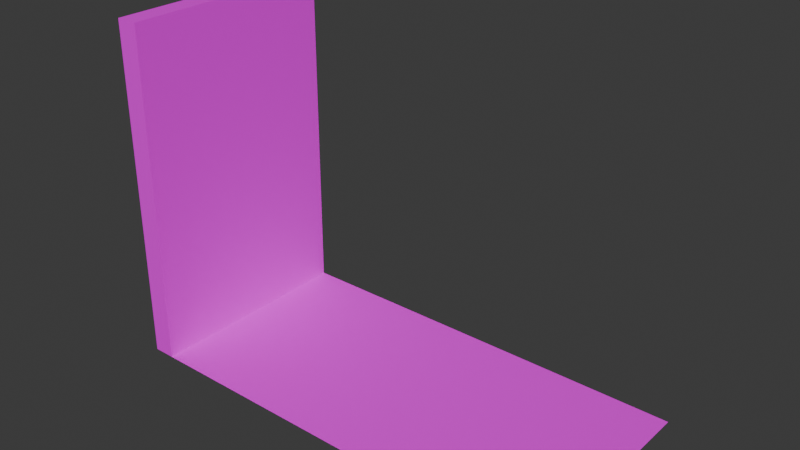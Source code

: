 # Source: Frame_Empty.blend  (saved by Blender 4.3.34; exported with 4.5.12 LTS)
import bpy
from mathutils import Matrix  # noqa: F401  (used for matrix-valued properties, if any)

bpy.ops.wm.read_factory_settings(use_empty=True)
scene = bpy.context.scene
scene.name = 'Scene'

# ---- collections
col_collection = bpy.data.collections.new('Collection'); scene.collection.children.link(col_collection)

# ---- images (referenced by path relative to the original .blend; pixels are not part of the script)
import os
ASSET_DIR = os.environ.get("B2B_ASSET_DIR", "")  # directory of the original .blend (textures are referenced by path, not embedded)
HERE = os.path.dirname(os.path.abspath(__file__))  # packed textures are extracted next to this script under _unpacked/

def load_image(name, relpath, width, height, colorspace="sRGB"):
    """Load a texture the original file referenced (path relative to the .blend, or extracted next to this script)."""
    p = next((c for c in (os.path.join(HERE, relpath), os.path.join(ASSET_DIR, relpath)) if relpath and os.path.exists(c)), "")
    if p:
        img = bpy.data.images.load(p, check_existing=True)
        img.name = name
    else:  # same state as the original file: an image datablock whose file is absent (Cycles renders it pink)
        img = bpy.data.images.new(name, width, height)
        img.source = "FILE"
        img.filepath = "//" + (relpath or name)
    img.colorspace_settings.name = colorspace
    return img
img_diffusecolor_texture = load_image('DiffuseColor_Texture', 'GridBox_Default.png', 1024, 1024, 'sRGB')
img_diffusecolor_texture_001 = load_image('DiffuseColor_Texture.001', 'GridBox_Default.png', 1024, 1024, 'Non-Color')

# ---- materials (node trees are filled in below, after node groups)
mat_probuilderdefault = bpy.data.materials.new('ProBuilderDefault')
mat_probuilderdefault.use_transparency_overlap = False
mat_probuilderdefault.show_transparent_back = False
mat_probuilderdefault.diffuse_color = (1.0, 1.0, 1.0, 1.0)
mat_probuilderdefault.roughness = 0.5528

# ---- material node trees
mat_probuilderdefault.use_nodes = True; mat_probuilderdefault.node_tree.nodes.clear()
_N = mat_probuilderdefault.node_tree.nodes; _L = mat_probuilderdefault.node_tree.links
n0 = _N.new('ShaderNodeBsdfPrincipled'); n0.name = 'Principled BSDF'; n0.location = (10, 300)
n0.inputs[2].default_value = 0.5528
n0.inputs[27].default_value = (0.0, 0.0, 0.0, 1.0)
n0.inputs[28].default_value = 1.0
n1 = _N.new('ShaderNodeOutputMaterial'); n1.name = 'Material Output'; n1.location = (300, 300)
n2 = _N.new('ShaderNodeNormalMap'); n2.name = 'Normal Map'; n2.location = (-300, -300)
n2.label = 'Normal/Map'
n2.inputs[0].default_value = 0.0
n3 = _N.new('ShaderNodeTexImage'); n3.name = 'Image Texture'; n3.location = (-300, 600)
n3.image = img_diffusecolor_texture
n4 = _N.new('ShaderNodeTexImage'); n4.name = 'Image Texture.001'; n4.location = (-300, 0)
n4.image = img_diffusecolor_texture_001
_L.new(n0.outputs[0], n1.inputs[0])
_L.new(n2.outputs[0], n0.inputs[5])
_L.new(n3.outputs[0], n0.inputs[0])
_L.new(n4.outputs[1], n0.inputs[4])
n1.is_active_output = True

# ---- world
world_world = bpy.data.worlds.new('World'); scene.world = world_world
world_world.use_nodes = True; world_world.node_tree.nodes.clear()
_N = world_world.node_tree.nodes; _L = world_world.node_tree.links
n0 = _N.new('ShaderNodeOutputWorld'); n0.name = 'World Output'; n0.location = (300, 300)
n1 = _N.new('ShaderNodeBackground'); n1.name = 'Background'; n1.location = (10, 300)
n1.inputs[0].default_value = (0.05088, 0.05088, 0.05088, 1.0)
_L.new(n1.outputs[0], n0.inputs[0])
n0.is_active_output = True
world_world.color = (0.05088, 0.05088, 0.05088)
world_world.sun_shadow_jitter_overblur = 0.0

# ---- meshes
me_scene = bpy.data.meshes.new('Scene')
me_scene.from_pydata([(20.0, 6.517e-06, 0.0), (20.0, 10.0, 7.55e-07), (40.0, 1.303e-05, 0.0), (40.0, 10.0, 7.55e-07), (20.0, 20.0, 1.51e-06), (40.0, 20.0, 1.51e-06), (7.626e-13, -2.34e-06, 31.0), (-3.258e-06, 10.0, 31.0), (1.0, 10.0, 31.0), (1.0, -2.015e-06, 31.0), (1.0, 10.0, 7.55e-07), (1.0, 3.258e-07, 0.0), (-6.517e-06, 20.0, 31.0), (1.0, 20.0, 31.0), (1.0, 20.0, 1.51e-06), (-1.0, 10.0, 7.55e-07), (-1.0, 20.0, 1.51e-06), (-1.0, 10.0, 31.0), (-1.0, 20.0, 31.0), (-6.517e-06, 20.0, 1.51e-06), (0.0, 0.0, 0.0), (-1.0, -3.258e-07, 0.0), (-1.0, -2.666e-06, 31.0), (-3.258e-06, 10.0, 7.55e-07), (-1.0, 10.0, 5.965), (-1.0, 20.0, 5.965), (1.0, 20.0, 5.965), (-6.517e-06, 20.0, 5.965), (1.0, -1.245e-07, 5.965), (1.467e-13, -4.503e-07, 5.965), (-1.0, -7.762e-07, 5.965)], [], [(0, 2, 3, 1), (1, 3, 5, 4), (9, 8, 7, 6), (0, 1, 10, 11), (8, 13, 12, 7), (1, 4, 14, 10), (24, 17, 18, 25), (8, 9, 28, 26, 13), (27, 12, 13, 26), (28, 9, 6, 29), (30, 22, 17, 24), (19, 16, 25, 27), (20, 21, 15, 23), (29, 30, 21, 20), (27, 25, 18, 12), (7, 17, 22, 6), (23, 15, 16, 19), (12, 18, 17, 7), (26, 28, 11, 10, 14), (6, 22, 30, 29), (21, 30, 24, 15), (11, 28, 29, 20), (19, 27, 26, 14), (15, 24, 25, 16)])
me_scene.polygons.foreach_set('use_smooth', [True] * 24)
_k = set([(6, 9), (6, 22), (8, 9), (8, 13), (9, 28), (10, 11), (10, 14), (11, 28), (12, 13), (12, 18), (12, 27), (13, 26), (14, 26), (15, 16), (15, 21), (16, 19), (16, 25), (17, 18), (17, 22), (18, 25), (19, 27), (20, 21), (21, 30), (22, 30)])
me_scene.attributes.new('sharp_edge', 'BOOLEAN', 'EDGE').data.foreach_set('value', [ (min(e.vertices), max(e.vertices)) in _k for e in me_scene.edges])
_uv = me_scene.uv_layers.new(name='UVSet0')
_uv.uv.foreach_set('vector', [20.0, 0.0, 40.0, 0.0, 40.0, 10.0, 20.0, 10.0, 20.0, 10.0, 40.0, 10.0, 40.0, 20.0, 20.0, 20.0, 1.0, 0.0, 1.0, 10.0, 0.0, 10.0, 0.0, 0.0, 20.0, 0.0, 20.0, 10.0, 1.0, 10.0, 1.0, 0.0, 1.0, 10.0, 1.0, 20.0, 0.0, 20.0, 0.0, 10.0, 20.0, 10.0, 20.0, 20.0, 1.0, 20.0, 1.0, 10.0, -10.0, 5.965, -10.0, 31.0, -20.0, 31.0, -20.0, 5.965, 10.0, 31.0, 0.0, 31.0, 0.0, 5.965, 20.0, 5.965, 20.0, 31.0, 0.0, 5.965, 0.0, 31.0, -1.0, 31.0, -1.0, 5.965, 1.0, 5.965, 1.0, 31.0, 0.0, 31.0, 0.0, 5.965, 0.0, 5.965, 0.0, 31.0, -10.0, 31.0, -10.0, 5.965, 0.0, 0.0, 1.0, 0.0, 1.0, 5.965, 0.0, 5.965, 0.0, 0.0, 1.0, 0.0, 1.0, 10.0, 0.0, 10.0, 0.0, 5.965, -1.0, 5.965, -1.0, 0.0, 0.0, 0.0, 0.0, 5.965, 1.0, 5.965, 1.0, 31.0, 0.0, 31.0, 0.0, 10.0, -1.0, 10.0, -1.0, 0.0, 0.0, 0.0, 0.0, 10.0, 1.0, 10.0, 1.0, 20.0, 0.0, 20.0, 0.0, 20.0, -1.0, 20.0, -1.0, 10.0, 0.0, 10.0, 20.0, 5.965, 0.0, 5.965, 0.0, 0.0, 10.0, 0.0, 20.0, 0.0, 0.0, 31.0, -1.0, 31.0, -1.0, 5.965, 0.0, 5.965, 0.0, 0.0, 0.0, 5.965, -10.0, 5.965, -10.0, 0.0, 1.0, 0.0, 1.0, 5.965, 0.0, 5.965, 0.0, 0.0, 0.0, 0.0, 0.0, 5.965, -1.0, 5.965, -1.0, 0.0, -10.0, 0.0, -10.0, 5.965, -20.0, 5.965, -20.0, 0.0])
me_scene.materials.append(mat_probuilderdefault)
me_scene.update()
me_scene.normals_split_custom_set([tuple(v) for v in zip(*[iter([2.576e-14, -7.55e-08, 1.0, 2.52e-14, -7.55e-08, 1.0, 2.548e-14, -7.55e-08, 1.0, 2.411e-14, -7.55e-08, 1.0, 2.411e-14, -7.55e-08, 1.0, 2.548e-14, -7.55e-08, 1.0, 2.577e-14, -7.55e-08, 1.0, 2.246e-14, -7.55e-08, 1.0, 0.0, 0.0, 1.0, 0.0, -9.537e-08, 1.0, 5.343e-07, -9.537e-08, 1.0, 1.021e-06, 0.0, 1.0, 2.576e-14, -7.55e-08, 1.0, 2.411e-14, -7.55e-08, 1.0, 2.274e-14, -7.55e-08, 1.0, 2.633e-14, -7.55e-08, 1.0, 0.0, -9.537e-08, 1.0, 0.0, -1.907e-07, 1.0, 4.768e-08, -1.907e-07, 1.0, 5.343e-07, -9.537e-08, 1.0, 2.411e-14, -7.55e-08, 1.0, 2.246e-14, -7.55e-08, 1.0, 1.915e-14, -7.55e-08, 1.0, 2.274e-14, -7.55e-08, 1.0, -1.0, -3.316e-07, -2.796e-14, -1.0, -3.314e-07, -2.543e-14, -1.0, -3.352e-07, -2.906e-14, -1.0, -3.395e-07, -1.453e-14, 1.0, 3.2e-07, 5.952e-10, 1.0, 3.2e-07, 5.952e-10, 1.0, 3.215e-07, -9.515e-10, 1.0, 3.215e-07, -9.515e-10, 1.0, 3.2e-07, 5.952e-10, 0.0, 1.0, 3.809e-08, 0.0, 1.0, 7.619e-08, 0.0, 1.0, 7.619e-08, 0.0, 1.0, 3.809e-08, 3.258e-07, -1.0, -7.55e-08, 3.258e-07, -1.0, -7.55e-08, 3.258e-07, -1.0, -7.55e-08, 3.258e-07, -1.0, -7.55e-08, -1.0, -3.237e-07, -4.139e-14, -1.0, -3.276e-07, -2.18e-14, -1.0, -3.314e-07, -2.543e-14, -1.0, -3.316e-07, -2.796e-14, 0.0, 1.0, 0.0, 0.0, 1.0, 0.0, 0.0, 1.0, 3.809e-08, 0.0, 1.0, 3.809e-08, 0.0, 7.55e-08, -1.0, 0.0, 7.55e-08, -1.0, 0.0, 7.55e-08, -1.0, 0.0, 7.55e-08, -1.0, 3.258e-07, -1.0, -7.55e-08, 3.258e-07, -1.0, -7.55e-08, 3.258e-07, -1.0, -7.55e-08, 3.258e-07, -1.0, -7.55e-08, 0.0, 1.0, 3.809e-08, 0.0, 1.0, 3.809e-08, 0.0, 1.0, 7.619e-08, 0.0, 1.0, 7.619e-08, 5.343e-07, -9.537e-08, 1.0, 1.069e-06, -9.537e-08, 1.0, 2.042e-06, 0.0, 1.0, 1.021e-06, 0.0, 1.0, 0.0, 7.55e-08, -1.0, 0.0, 7.55e-08, -1.0, 0.0, 7.55e-08, -1.0, 0.0, 7.55e-08, -1.0, 4.768e-08, -1.907e-07, 1.0, 9.537e-08, -1.907e-07, 1.0, 1.069e-06, -9.537e-08, 1.0, 5.343e-07, -9.537e-08, 1.0, 1.0, 3.215e-07, -9.515e-10, 1.0, 3.215e-07, -9.515e-10, 1.0, 3.231e-07, -2.498e-09, 1.0, 3.231e-07, -2.498e-09, 1.0, 3.231e-07, -2.498e-09, 3.258e-07, -1.0, -7.55e-08, 3.258e-07, -1.0, -7.55e-08, 3.258e-07, -1.0, -7.55e-08, 3.258e-07, -1.0, -7.55e-08, -1.0, -3.198e-07, -6.099e-14, -1.0, -3.237e-07, -4.139e-14, -1.0, -3.316e-07, -2.796e-14, -1.0, -3.318e-07, -3.05e-14, 3.258e-07, -1.0, -7.55e-08, 3.258e-07, -1.0, -7.55e-08, 3.258e-07, -1.0, -7.55e-08, 3.258e-07, -1.0, -7.55e-08, 0.0, 1.0, 0.0, 0.0, 1.0, 3.809e-08, 0.0, 1.0, 3.809e-08, 0.0, 1.0, 0.0, -1.0, -3.318e-07, -3.05e-14, -1.0, -3.316e-07, -2.796e-14, -1.0, -3.395e-07, -1.453e-14, -1.0, -3.438e-07, 0.0])] * 3)])

# ---- objects
ob_frame_empty__1 = bpy.data.objects.new('Frame_Empty__1_', me_scene)

# ---- transforms, parenting, visibility, modifiers, constraints
ob_frame_empty__1.location = (0.0, 0.0, 0.0)
ob_frame_empty__1.color = (0.8, 0.8, 0.8, 1.0)

# ---- collection membership
col_collection.objects.link(ob_frame_empty__1)

# ---- scene / render settings (as saved in the file)
scene.frame_start = 1; scene.frame_end = 250; scene.frame_set(1)
scene.render.engine = 'BLENDER_EEVEE_NEXT'
scene.render.fps = 25
bpy.context.view_layer.update()

# ---- added for rendering (the .blend has no active camera and no usable light): camera, sun
cam_auto = bpy.data.cameras.new('AutoCamera')
cam_auto.lens = 50.0
cam_auto.sensor_width = 36.0
cam_auto.clip_end = 1000.0
ob_auto_camera = bpy.data.objects.new('AutoCamera', cam_auto)
scene.collection.objects.link(ob_auto_camera)
ob_auto_camera.location = (70.5302, -51.2362, 56.3241)
ob_auto_camera.rotation_euler = (1.09748, -7.21219e-08, 0.694738)
scene.camera = ob_auto_camera
light_auto_sun = bpy.data.lights.new('AutoSun', 'SUN')
light_auto_sun.energy = 3.0
light_auto_sun.angle = 0.0523599
ob_auto_sun = bpy.data.objects.new('AutoSun', light_auto_sun)
scene.collection.objects.link(ob_auto_sun)
ob_auto_sun.rotation_euler = (0.872665, 0.174533, 0.523599)
bpy.context.view_layer.update()
